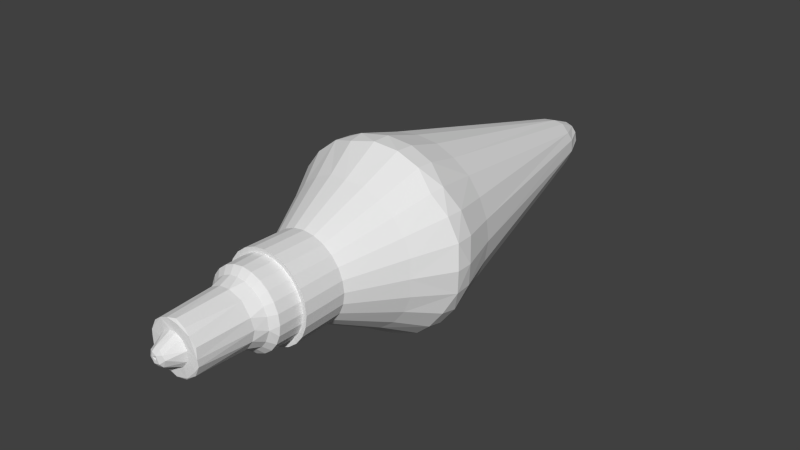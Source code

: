 # Source: DirectionalLight.blend  (saved by Blender 2.77.0; exported with 4.5.12 LTS)
import bpy
from mathutils import Matrix  # noqa: F401  (used for matrix-valued properties, if any)

bpy.ops.wm.read_factory_settings(use_empty=True)
scene = bpy.context.scene
scene.name = 'Scene'

# ---- collections
col_collection_1 = bpy.data.collections.new('Collection 1'); scene.collection.children.link(col_collection_1)

# ---- materials (node trees are filled in below, after node groups)
mat_directionallight = bpy.data.materials.new('DirectionalLight')
mat_directionallight.alpha_threshold = 0.0
mat_directionallight.use_transparent_shadow = False
mat_directionallight.roughness = 0.5

# ---- material node trees

# ---- world
world_world = bpy.data.worlds.new('World'); scene.world = world_world
world_world.color = (0.05088, 0.05088, 0.05088)
world_world.use_sun_shadow = False
world_world.sun_shadow_jitter_overblur = 0.0
world_world.cycles.sampling_method = 'NONE'
world_world.cycles.sample_map_resolution = 256

# ---- meshes
me_hexagonal_candle = bpy.data.meshes.new('Hexagonal_Candle')
me_hexagonal_candle.from_pydata([(-0.008236, -0.3964, 0.002022), (-0.01629, -0.394, -0.002143), (-0.02175, -0.3879, 0.00892), (-0.04191, -0.3478, 0.011), (-0.03462, -0.3473, 0.05953), (-0.06641, -0.3474, 0.01828), (-0.06999, -0.3455, -0.0003337), (-0.06983, -0.2025, 0.02917), (-0.07532, -0.1983, -0.0003224), (-0.0867, -0.1686, 0.01152), (-0.1005, -0.1529, 0.02684), (-0.104, -0.1528, -2.731e-08), (-0.105, -0.08701, -0.0001069), (-0.1019, -0.0869, 0.02676), (-0.1146, -0.0897, 0.03058), (-0.1185, -0.08973, -0.0005572), (-0.1122, 0.03058, 0.02966), (-0.116, 0.03053, -0.0004438), (-0.1853, 0.1738, 0.04968), (-0.1919, 0.1738, 5.101e-05), (-0.2346, 0.2527, 0.06286), (-0.2495, 0.2678, -0.001418), (-0.2444, 0.2981, 0.06548), (-0.2497, 0.311, 0.0001101), (-0.2154, 0.4277, -0.0001344), (-0.208, 0.4283, 0.05438), (-0.06444, 1.032, 0.02787), (-0.06801, 1.038, 0.004573), (-0.04292, 1.098, 0.006308), (-0.05643, -0.3443, 0.0433), (-0.07503, -0.1687, 0.0432), (-0.0901, -0.1529, 0.05193), (-0.09146, -0.0869, 0.05221), (-0.1026, -0.08976, 0.05912), (-0.1006, 0.03048, 0.05768), (-0.1662, 0.1738, 0.09599), (-0.2159, 0.2691, 0.1254), (-0.216, 0.3153, 0.1243), (-0.1873, 0.4259, 0.1068), (-0.03084, 1.105, 0.02364), (-0.01644, 1.115, 0.002689), (0.003654, -0.3964, 0.00827), (-0.02556, -0.3484, 0.03329), (-0.04573, -0.202, 0.06027), (-0.06074, -0.1691, 0.06131), (-0.07332, -0.1535, 0.07332), (-0.07412, -0.08703, 0.07412), (-0.08413, -0.08968, 0.08352), (-0.08206, 0.03013, 0.08197), (-0.1356, 0.1734, 0.1355), (-0.1758, 0.2669, 0.1768), (-0.177, 0.3109, 0.1761), (-0.1524, 0.4277, 0.1522), (-0.0453, 1.037, 0.05113), (-1.149e-05, -0.3941, -8.665e-05), (-0.005743, -0.3881, 0.02231), (-0.04273, -0.169, 0.07504), (-0.05179, -0.1529, 0.09018), (-0.05299, -0.08693, 0.09098), (-0.05962, -0.08977, 0.1024), (-0.05809, 0.03089, 0.1005), (-0.09597, 0.174, 0.1663), (-0.1262, 0.2738, 0.2171), (-0.1236, 0.322, 0.2144), (-0.1081, 0.4244, 0.1872), (-0.02695, 1.034, 0.06397), (-0.01752, 1.103, 0.03559), (-0.008737, -0.3948, 0.01284), (-0.006, -0.3486, 0.04133), (-0.01361, -0.3469, 0.06788), (-0.01908, -0.2016, 0.07264), (-0.02185, -0.169, 0.08355), (-0.02673, -0.153, 0.1004), (-0.02727, -0.08701, 0.1014), (-0.03081, -0.0897, 0.1145), (-0.03002, 0.03018, 0.1121), (-0.04963, 0.1737, 0.1853), (-0.06338, 0.2579, 0.237), (-0.06579, 0.2976, 0.2432), (-0.0567, 0.4169, 0.2115), (0.008886, -0.3421, 0.07117), (0.01002, -0.2018, 0.07504), (0.0004065, -0.1689, 0.08641), (-1.711e-08, -0.1528, 0.104), (-9.894e-05, -0.08688, 0.1054), (0.0003193, -0.08973, 0.1185), (7.46e-05, 0.03089, 0.116), (-2.034e-08, 0.1669, 0.1881), (-3.171e-08, 0.2676, 0.2496), (-6.349e-08, 0.3163, 0.249), (-8.784e-09, 0.4244, 0.2161), (0.008755, 1.029, 0.07038), (0.004459, 1.1, 0.042), (0.008492, -0.3889, 0.02051), (0.01125, -0.3477, 0.04173), (0.01871, -0.3479, 0.06447), (0.02264, -0.169, 0.08334), (0.02698, -0.1532, 0.1003), (0.02755, -0.08704, 0.1012), (0.03098, -0.08973, 0.1144), (0.02973, 0.03052, 0.1121), (0.04971, 0.1738, 0.1853), (0.065, 0.2726, 0.2425), (0.06411, 0.3243, 0.2386), (0.05694, 0.4283, 0.2074), (-0.003163, 1.113, 0.0222), (0.03555, -0.3443, 0.06091), (0.04589, -0.2009, 0.06024), (0.04298, -0.1692, 0.07468), (0.05201, -0.1532, 0.08986), (0.05291, -0.08701, 0.09058), (0.05965, -0.08968, 0.1025), (0.05774, 0.03052, 0.1006), (0.09599, 0.1738, 0.1661), (0.1249, 0.2738, 0.2179), (0.1238, 0.322, 0.2142), (0.1088, 0.4259, 0.1861), (0.0295, 1.04, 0.06076), (0.02156, 1.105, 0.03247), (0.01676, -0.3913, 0.0115), (0.02713, -0.3475, 0.03374), (0.05052, -0.3465, 0.04773), (0.06074, -0.1691, 0.0613), (0.07359, -0.1533, 0.07319), (0.07461, -0.08704, 0.07371), (0.08383, -0.08976, 0.08367), (0.08176, 0.03048, 0.08228), (0.1357, 0.1737, 0.1356), (0.1736, 0.2579, 0.1734), (0.1782, 0.2966, 0.1781), (0.1524, 0.4278, 0.1522), (0.05575, 1.029, 0.04388), (-6.08e-05, -0.394, 3.501e-05), (0.04183, -0.3478, 0.01114), (0.06909, -0.347, 0.0008922), (0.06578, -0.3443, 0.02699), (0.06983, -0.2025, 0.02917), (0.07503, -0.1687, 0.0432), (0.08992, -0.1533, 0.05172), (0.09073, -0.08709, 0.05238), (0.1024, -0.08977, 0.05962), (0.1003, 0.03053, 0.05839), (0.1662, 0.1737, 0.0959), (0.2153, 0.2679, 0.126), (0.216, 0.3153, 0.1243), (0.1873, 0.4259, 0.1068), (0.03656, 1.101, 0.01874), (0.08355, -0.169, 0.02185), (0.1004, -0.153, 0.02673), (0.1014, -0.08701, 0.02727), (0.1145, -0.0897, 0.03081), (0.1121, 0.03018, 0.03003), (0.1853, 0.1737, 0.04965), (0.2425, 0.2732, 0.06585), (0.2384, 0.3251, 0.06386), (0.208, 0.4283, 0.05438), (0.06451, 1.038, 0.02202), (0.02104, 1.112, 0.01426), (0.001595, -0.3957, -0.004384), (0.02277, -0.3885, 0.0004013), (0.05928, -0.3479, -0.03156), (0.07532, -0.1983, -0.0003224), (0.08672, -0.1686, -0.0115), (0.1039, -0.153, -0.0002712), (0.1049, -0.08701, -0.0005312), (0.1186, -0.08968, -0.0004334), (0.116, 0.03089, -7.462e-05), (0.1881, 0.1669, 1.946e-08), (0.2493, 0.2669, -0.0007296), (0.2497, 0.311, 0.0001101), (0.2154, 0.4277, -0.0001342), (0.06918, 1.033, -0.008986), (0.04147, 1.1, -0.005099), (0.01852, 1.115, -0.001124), (0.03879, -0.3484, -0.01599), (0.06809, -0.3442, -0.0185), (0.07017, -0.2018, -0.02839), (0.1004, -0.1531, -0.02698), (0.1018, -0.0869, -0.02696), (0.1143, -0.08973, -0.03121), (0.1121, 0.03052, -0.02973), (0.1853, 0.1738, -0.04972), (0.2428, 0.2738, -0.06428), (0.239, 0.322, -0.06418), (0.208, 0.4259, -0.05689), (0.01419, -0.3878, -0.01886), (0.07504, -0.1689, -0.04286), (0.0901, -0.153, -0.0517), (0.09103, -0.08704, -0.05207), (0.1024, -0.08973, -0.05974), (0.1006, 0.03052, -0.05774), (0.1662, 0.1739, -0.096), (0.213, 0.2579, -0.1218), (0.2179, 0.2976, -0.1265), (0.1862, 0.427, -0.1085), (0.05542, 1.033, -0.04236), (0.03475, 1.098, -0.02562), (0.02148, 1.11, -0.02153), (0.02553, -0.3485, -0.03327), (0.05533, -0.3438, -0.0449), (0.05285, -0.2016, -0.05336), (0.06129, -0.1687, -0.06115), (0.0737, -0.1529, -0.07337), (0.07416, -0.08693, -0.07473), (0.08373, -0.0898, -0.08373), (0.08201, 0.03009, -0.08201), (0.1356, 0.1736, -0.1356), (0.1742, 0.2579, -0.1728), (0.1773, 0.2966, -0.179), (0.1522, 0.4277, -0.1524), (0.01096, -0.3954, -0.009824), (0.03247, -0.3477, -0.05883), (0.02703, -0.3444, -0.06574), (0.02922, -0.2009, -0.06986), (0.04318, -0.1692, -0.07456), (0.0523, -0.1532, -0.0897), (0.05291, -0.08701, -0.09058), (0.05965, -0.08968, -0.1025), (0.05809, 0.03089, -0.1005), (0.09598, 0.1739, -0.1663), (0.1256, 0.2726, -0.2174), (0.1232, 0.3231, -0.2144), (0.1064, 0.4274, -0.1871), (0.0268, 1.033, -0.06441), (0.01735, 1.098, -0.03981), (0.00562, -0.3477, -0.04246), (0.02273, -0.1691, -0.08325), (0.02714, -0.1533, -0.1002), (0.02755, -0.08704, -0.1012), (0.03058, -0.0897, -0.1146), (0.0304, 0.03058, -0.112), (0.04961, 0.1738, -0.1854), (0.06403, 0.2586, -0.2372), (0.06454, 0.2975, -0.2434), (0.05561, 0.4277, -0.2081), (0.007325, 1.113, -0.02465), (-0.003935, -0.3957, -0.0125), (-0.002562, -0.3878, -0.02272), (-2.796e-05, -0.2019, -0.07502), (0.0004065, -0.1689, -0.08641), (-9.514e-09, -0.1528, -0.104), (-0.0001069, -0.08701, -0.105), (-0.0005572, -0.08973, -0.1185), (0.0003048, 0.03052, -0.116), (-5.054e-05, 0.1738, -0.1919), (2.222e-05, 0.2726, -0.2511), (0.0001395, 0.322, -0.2474), (-0.001135, 0.4259, -0.2156), (-0.004328, 1.037, -0.06835), (-0.009898, 1.1, -0.0414), (6.592e-05, -0.394, 1.766e-05), (-0.02123, -0.3485, -0.03675), (-0.001261, -0.3473, -0.06883), (-0.02699, -0.3443, -0.06578), (-0.02884, -0.2018, -0.07), (-0.02185, -0.169, -0.08355), (-0.02698, -0.1532, -0.1003), (-0.02776, -0.08704, -0.1011), (-0.03121, -0.08973, -0.1143), (-0.03008, 0.03013, -0.112), (-0.04962, 0.1737, -0.1853), (-0.0625, 0.2579, -0.2373), (-0.0651, 0.2966, -0.2434), (-0.05624, 0.4295, -0.2073), (-0.02749, 1.032, -0.06476), (-0.01167, 1.111, -0.02591), (-0.0428, -0.1691, -0.07494), (-0.05204, -0.1531, -0.08999), (-0.05229, -0.08693, -0.09138), (-0.05962, -0.08977, -0.1024), (-0.05809, 0.03089, -0.1005), (-0.09596, 0.174, -0.1662), (-0.1218, 0.2579, -0.213), (-0.1259, 0.2966, -0.2183), (-0.1076, 0.4277, -0.1866), (-0.04787, -0.3471, -0.04977), (-0.05285, -0.2016, -0.05336), (-0.06129, -0.1687, -0.06115), (-0.07373, -0.1532, -0.0731), (-0.07445, -0.08704, -0.07386), (-0.08403, -0.08973, -0.08358), (-0.08206, 0.03013, -0.08197), (-0.1356, 0.1736, -0.1356), (-0.1758, 0.2669, -0.1768), (-0.1766, 0.311, -0.1765), (-0.1522, 0.4278, -0.1524), (-0.05168, 1.037, -0.04485), (-0.03836, 1.096, -0.02365), (-0.03031, 1.109, -0.01243), (-0.01821, -0.3884, -0.01447), (-0.03879, -0.3484, -0.01599), (-0.06099, -0.3443, -0.03541), (-0.07017, -0.2018, -0.02839), (-0.07505, -0.169, -0.04273), (-0.09014, -0.1532, -0.05153), (-0.09111, -0.08701, -0.05199), (-0.1029, -0.08968, -0.0589), (-0.1007, 0.03053, -0.05762), (-0.1661, 0.1738, -0.09596), (-0.213, 0.259, -0.1224), (-0.2179, 0.2976, -0.1265), (-0.1862, 0.427, -0.1084), (-0.06587, 1.029, -0.02634), (-0.06627, -0.3471, -0.01954), (-0.08355, -0.169, -0.02185), (-0.1005, -0.1529, -0.02684), (-0.1018, -0.08693, -0.02686), (-0.1144, -0.0898, -0.03065), (-0.1121, 0.03084, -0.03003), (-0.1854, 0.1739, -0.04969), (-0.2421, 0.2718, -0.06569), (-0.2391, 0.3217, -0.06407), (-0.208, 0.4259, -0.0569)], [], [(12, 13, 14, 15), (7, 9, 8), (10, 11, 9), (10, 12, 11), (10, 13, 12), (15, 14, 16, 17), (16, 18, 19, 17), (18, 20, 21, 19), (24, 25, 26, 27), (20, 22, 21), (22, 25, 24), (30, 31, 10, 9), (28, 39, 288), (7, 30, 9), (10, 31, 32, 13), (13, 32, 33, 14), (33, 34, 16, 14), (34, 35, 18, 16), (18, 35, 36, 20), (37, 38, 25, 22), (36, 22, 20), (27, 26, 39, 28), (43, 44, 30, 7), (250, 41, 0), (2, 42, 3), (29, 43, 7), (44, 45, 31, 30), (32, 46, 47, 33), (33, 47, 48, 34), (48, 49, 35, 34), (49, 50, 36, 35), (50, 51, 37, 36), (38, 52, 53, 26), (51, 52, 37), (44, 56, 57, 45), (55, 2, 67), (56, 44, 43), (58, 59, 47, 46), (57, 58, 46), (47, 59, 60, 48), (48, 60, 61, 49), (49, 61, 62, 50), (52, 64, 65, 53), (62, 51, 50), (62, 63, 51), (66, 105, 40, 39), (53, 66, 39), (69, 70, 43, 4), (68, 42, 55), (70, 71, 56, 43), (56, 71, 72, 57), (58, 73, 74, 59), (72, 73, 57), (59, 74, 75, 60), (75, 76, 61, 60), (76, 77, 62, 61), (80, 81, 70, 69), (78, 79, 63), (79, 65, 64), (41, 67, 0), (94, 4, 68), (81, 82, 71, 70), (71, 82, 83, 72), (73, 84, 85, 74), (83, 73, 72), (83, 84, 73), (85, 86, 75, 74), (75, 86, 87, 76), (87, 88, 77, 76), (91, 92, 66, 65), (88, 78, 77), (88, 89, 78), (89, 79, 78), (90, 91, 79), (91, 65, 79), (55, 93, 94, 68), (105, 173, 40), (96, 97, 83, 82), (95, 69, 94), (95, 80, 69), (96, 82, 81), (84, 98, 99, 85), (98, 84, 83), (99, 100, 86, 85), (100, 101, 87, 86), (87, 101, 102, 88), (89, 103, 104, 90), (102, 89, 88), (102, 103, 89), (106, 107, 81, 80), (118, 105, 92), (107, 108, 96, 81), (108, 109, 97, 96), (109, 110, 98, 97), (98, 110, 111, 99), (111, 112, 100, 99), (112, 113, 101, 100), (101, 113, 114, 102), (102, 114, 115, 103), (115, 116, 104, 103), (116, 117, 91, 104), (119, 120, 94, 93), (118, 92, 117), (157, 105, 118), (122, 123, 109, 108), (107, 122, 108), (123, 124, 110, 109), (124, 125, 111, 110), (125, 126, 112, 111), (126, 127, 113, 112), (127, 128, 114, 113), (130, 131, 117, 116), (135, 136, 107, 121), (133, 120, 119), (120, 134, 95), (107, 136, 137, 122), (122, 137, 138, 123), (138, 139, 124, 123), (139, 140, 125, 124), (125, 140, 141, 126), (141, 142, 127, 126), (142, 143, 128, 127), (156, 146, 118, 131), (143, 129, 128), (143, 144, 129), (144, 130, 129), (137, 147, 148, 138), (147, 137, 136), (138, 148, 149, 139), (139, 149, 150, 140), (140, 150, 151, 141), (151, 152, 142, 141), (152, 153, 143, 142), (144, 154, 155, 145), (153, 154, 144), (155, 156, 131, 145), (134, 161, 136, 135), (132, 158, 41), (133, 160, 134), (147, 162, 163, 148), (161, 147, 136), (161, 162, 147), (163, 164, 149, 148), (149, 164, 165, 150), (165, 166, 151, 150), (151, 166, 167, 152), (167, 168, 153, 152), (170, 171, 156, 155), (169, 154, 153), (170, 155, 154), (171, 172, 146, 156), (172, 173, 157, 146), (175, 176, 161, 134), (158, 210, 41), (159, 174, 133), (160, 175, 134), (178, 179, 165, 164), (176, 162, 161), (177, 163, 162), (177, 164, 163), (177, 178, 164), (179, 180, 166, 165), (180, 181, 167, 166), (167, 181, 182, 168), (162, 186, 187, 177), (182, 169, 168), (182, 183, 169), (183, 170, 169), (210, 185, 159), (160, 199, 175), (176, 186, 162), (188, 189, 179, 178), (187, 188, 177), (189, 190, 180, 179), (190, 191, 181, 180), (191, 192, 182, 181), (194, 195, 171, 184), (192, 193, 182), (193, 194, 183), (195, 196, 172, 171), (176, 200, 201, 186), (196, 197, 172), (185, 198, 174), (200, 176, 199), (201, 202, 187, 186), (203, 204, 189, 188), (204, 205, 190, 189), (205, 206, 191, 190), (206, 207, 192, 191), (192, 207, 208, 193), (208, 209, 194, 193), (212, 213, 200, 199), (235, 173, 197), (158, 236, 210), (212, 199, 211), (213, 214, 201, 200), (214, 215, 202, 201), (203, 216, 217, 204), (215, 216, 202), (216, 203, 202), (204, 217, 218, 205), (205, 218, 219, 206), (219, 220, 207, 206), (222, 223, 195, 209), (221, 209, 208), (223, 224, 196, 195), (226, 227, 215, 214), (224, 197, 196), (225, 198, 185), (225, 252, 211), (213, 226, 214), (215, 227, 228, 216), (228, 229, 217, 216), (217, 229, 230, 218), (230, 231, 219, 218), (231, 232, 220, 219), (252, 238, 213, 212), (232, 233, 220), (233, 221, 220), (234, 222, 221), (235, 197, 224), (252, 212, 211), (213, 238, 239, 226), (226, 239, 240, 227), (227, 240, 241, 228), (241, 242, 229, 228), (242, 243, 230, 229), (243, 244, 231, 230), (244, 245, 232, 231), (247, 248, 223, 234), (245, 233, 232), (246, 234, 233), (248, 249, 224, 223), (252, 253, 254, 238), (237, 251, 225), (251, 252, 225), (238, 254, 255, 239), (255, 256, 240, 239), (256, 257, 241, 240), (257, 258, 242, 241), (258, 259, 243, 242), (259, 260, 244, 243), (260, 261, 245, 244), (263, 264, 248, 247), (261, 262, 245), (262, 246, 245), (262, 263, 246), (266, 267, 256, 255), (40, 173, 235), (254, 266, 255), (268, 269, 258, 257), (267, 257, 256), (267, 268, 257), (269, 270, 259, 258), (259, 270, 271, 260), (271, 272, 261, 260), (261, 272, 273, 262), (262, 273, 274, 263), (253, 275, 276, 254), (265, 40, 235), (254, 276, 277, 266), (266, 277, 278, 267), (268, 279, 280, 269), (280, 281, 270, 269), (281, 282, 271, 270), (282, 283, 272, 271), (273, 284, 285, 274), (283, 284, 273), (274, 285, 286, 264), (286, 287, 249, 264), (249, 287, 288, 265), (275, 291, 292, 276), (0, 158, 250), (1, 289, 236), (290, 251, 289), (252, 303, 275), (303, 291, 275), (292, 293, 277, 276), (277, 293, 294, 278), (294, 295, 279, 278), (279, 295, 296, 280), (296, 297, 281, 280), (281, 297, 298, 282), (282, 298, 299, 283), (284, 300, 301, 285), (285, 301, 302, 286), (293, 304, 305, 294), (288, 40, 265), (290, 3, 252), (304, 293, 292), (306, 307, 296, 295), (305, 295, 294), (307, 308, 297, 296), (297, 308, 309, 298), (309, 310, 299, 298), (2, 3, 290, 289), (310, 300, 299), (311, 301, 300), (2, 289, 1), (303, 6, 8, 292), (3, 5, 303), (304, 9, 11, 305), (8, 304, 292), (8, 9, 304), (306, 12, 15, 307), (11, 12, 305), (12, 306, 305), (307, 15, 17, 308), (17, 19, 309, 308), (19, 21, 310, 309), (312, 24, 27, 302), (21, 23, 310), (23, 24, 311), (302, 27, 28, 287), (4, 5, 3), (21, 22, 23), (23, 22, 24), (39, 40, 288), (0, 67, 1), (1, 67, 2), (5, 29, 7), (36, 37, 22), (25, 38, 26), (42, 4, 3), (4, 29, 5), (45, 46, 31), (31, 46, 32), (37, 52, 38), (53, 39, 26), (250, 54, 41), (2, 55, 42), (4, 43, 29), (45, 57, 46), (51, 63, 52), (63, 64, 52), (68, 4, 42), (57, 73, 58), (77, 78, 62), (62, 78, 63), (63, 79, 64), (53, 65, 66), (94, 69, 4), (89, 90, 79), (92, 105, 66), (41, 93, 67), (67, 93, 55), (97, 98, 83), (104, 91, 90), (91, 117, 92), (120, 95, 94), (95, 106, 80), (6, 5, 7, 8), (157, 173, 105), (41, 119, 93), (95, 121, 106), (121, 107, 106), (128, 129, 114), (114, 129, 115), (129, 130, 115), (115, 130, 116), (131, 118, 117), (146, 157, 118), (54, 132, 41), (134, 121, 95), (144, 145, 130), (145, 131, 130), (119, 159, 133), (120, 133, 134), (121, 134, 135), (143, 153, 144), (41, 210, 119), (119, 210, 159), (168, 169, 153), (169, 170, 154), (174, 211, 133), (211, 160, 133), (183, 184, 170), (184, 171, 170), (185, 174, 159), (199, 176, 175), (177, 188, 178), (182, 193, 183), (183, 194, 184), (172, 197, 173), (198, 211, 174), (211, 199, 160), (187, 202, 188), (202, 203, 188), (209, 195, 194), (207, 220, 208), (220, 221, 208), (221, 222, 209), (198, 225, 211), (233, 234, 221), (234, 223, 222), (236, 237, 210), (210, 237, 185), (237, 225, 185), (245, 246, 233), (246, 247, 234), (224, 249, 235), (250, 158, 132), (246, 263, 247), (249, 265, 235), (158, 0, 236), (236, 289, 237), (237, 289, 251), (275, 253, 252), (263, 274, 264), (248, 264, 249), (278, 279, 267), (267, 279, 268), (272, 283, 273), (0, 1, 236), (251, 290, 252), (299, 300, 283), (283, 300, 284), (252, 3, 303), (291, 303, 292), (305, 306, 295), (310, 311, 300), (311, 312, 301), (301, 312, 302), (286, 302, 287), (5, 6, 303), (310, 23, 311), (311, 24, 312), (287, 28, 288)])
_uv = me_hexagonal_candle.uv_layers.new(name='UVMap')
_uv.uv.foreach_set('vector', [0.2191, 1.0, 0.2192, 0.9583, 0.2271, 0.9583, 0.2271, 1.0, 0.1449, 0.9362, 0.166, 0.9784, 0.1468, 1.0, 0.1797, 0.9583, 0.1797, 1.0, 0.166, 0.9784, 0.1797, 0.9583, 0.2191, 1.0, 0.1797, 1.0, 0.1797, 0.9583, 0.2192, 0.9583, 0.2191, 1.0, 0.2271, 1.0, 0.2271, 0.9583, 0.299, 0.9583, 0.2989, 1.0, 0.299, 0.9583, 0.3958, 0.9583, 0.3958, 1.0, 0.2989, 1.0, 0.3958, 0.9583, 0.452, 0.9583, 0.4618, 1.0, 0.3958, 1.0, 0.5603, 1.0, 0.5607, 0.9583, 0.9294, 0.9231, 0.9342, 0.9864, 0.452, 0.9583, 0.4797, 0.9583, 0.4618, 1.0, 0.4797, 0.9583, 0.5607, 0.9583, 0.5603, 1.0, 0.1657, 0.9167, 0.1797, 0.9167, 0.1797, 0.9583, 0.166, 0.9784, 0.9739, 0.9772, 0.9783, 0.9066, 0.9835, 1.0, 0.1449, 0.9362, 0.1657, 0.9167, 0.166, 0.9784, 0.1797, 0.9583, 0.1797, 0.9167, 0.2192, 0.9167, 0.2192, 0.9583, 0.2192, 0.9583, 0.2192, 0.9167, 0.2271, 0.9167, 0.2271, 0.9583, 0.2271, 0.9167, 0.2989, 0.9167, 0.299, 0.9583, 0.2271, 0.9583, 0.2989, 0.9167, 0.3958, 0.9167, 0.3958, 0.9583, 0.299, 0.9583, 0.3958, 0.9583, 0.3958, 0.9167, 0.4625, 0.9167, 0.452, 0.9583, 0.4901, 0.9167, 0.5592, 0.9167, 0.5607, 0.9583, 0.4797, 0.9583, 0.4625, 0.9167, 0.4797, 0.9583, 0.452, 0.9583, 0.9342, 0.9864, 0.9294, 0.9231, 0.9783, 0.9066, 0.9739, 0.9772, 0.1449, 0.8537, 0.1654, 0.875, 0.1657, 0.9167, 0.1449, 0.9362, 0.0, 0.9483, 0.005935, 0.6616, 0.005182, 0.9414, 0.01619, 0.9384, 0.04169, 0.8543, 0.04145, 0.958, 0.05955, 0.8955, 0.1449, 0.8537, 0.1449, 0.9362, 0.1654, 0.875, 0.1793, 0.875, 0.1797, 0.9167, 0.1657, 0.9167, 0.2192, 0.9167, 0.219, 0.875, 0.2271, 0.875, 0.2271, 0.9167, 0.2271, 0.9167, 0.2271, 0.875, 0.2987, 0.875, 0.2989, 0.9167, 0.2987, 0.875, 0.3956, 0.875, 0.3958, 0.9167, 0.2989, 0.9167, 0.3956, 0.875, 0.4612, 0.875, 0.4625, 0.9167, 0.3958, 0.9167, 0.4612, 0.875, 0.4875, 0.875, 0.4901, 0.9167, 0.4625, 0.9167, 0.5592, 0.9167, 0.5603, 0.875, 0.9338, 0.862, 0.9294, 0.9231, 0.4875, 0.875, 0.5603, 0.875, 0.4901, 0.9167, 0.1654, 0.875, 0.1655, 0.8333, 0.1797, 0.8333, 0.1793, 0.875, 0.01584, 0.7889, 0.01619, 0.9384, 0.01013, 0.8386, 0.1655, 0.8333, 0.1654, 0.875, 0.1449, 0.8537, 0.2191, 0.8333, 0.2271, 0.8333, 0.2271, 0.875, 0.219, 0.875, 0.1797, 0.8333, 0.2191, 0.8333, 0.219, 0.875, 0.2271, 0.875, 0.2271, 0.8333, 0.2991, 0.8333, 0.2987, 0.875, 0.2987, 0.875, 0.2991, 0.8333, 0.396, 0.8333, 0.3956, 0.875, 0.3956, 0.875, 0.396, 0.8333, 0.4654, 0.8333, 0.4612, 0.875, 0.5603, 0.875, 0.5582, 0.8333, 0.9308, 0.7994, 0.9338, 0.862, 0.4654, 0.8333, 0.4875, 0.875, 0.4612, 0.875, 0.4654, 0.8333, 0.4942, 0.8333, 0.4875, 0.875, 0.9773, 0.8244, 0.9897, 0.7723, 0.9937, 0.9511, 0.9783, 0.9066, 0.9338, 0.862, 0.9773, 0.8244, 0.9783, 0.9066, 0.05872, 0.7807, 0.1449, 0.7917, 0.1449, 0.8537, 0.05889, 0.8374, 0.04092, 0.7749, 0.04169, 0.8543, 0.01584, 0.7889, 0.1449, 0.7917, 0.1655, 0.7917, 0.1655, 0.8333, 0.1449, 0.8537, 0.1655, 0.8333, 0.1655, 0.7917, 0.1796, 0.7917, 0.1797, 0.8333, 0.2191, 0.8333, 0.2191, 0.7917, 0.2271, 0.7917, 0.2271, 0.8333, 0.1796, 0.7917, 0.2191, 0.7917, 0.1797, 0.8333, 0.2271, 0.8333, 0.2271, 0.7917, 0.2987, 0.7917, 0.2991, 0.8333, 0.2987, 0.7917, 0.3958, 0.7917, 0.396, 0.8333, 0.2991, 0.8333, 0.3958, 0.7917, 0.4554, 0.7917, 0.4654, 0.8333, 0.396, 0.8333, 0.06123, 0.731, 0.1449, 0.7297, 0.1449, 0.7917, 0.05872, 0.7807, 0.4795, 0.7917, 0.5535, 0.7917, 0.4942, 0.8333, 0.5535, 0.7917, 0.9308, 0.7994, 0.5582, 0.8333, 0.005935, 0.6616, 0.01013, 0.8386, 0.005182, 0.9414, 0.042, 0.7093, 0.05889, 0.8374, 0.04092, 0.7749, 0.1449, 0.7297, 0.1656, 0.75, 0.1655, 0.7917, 0.1449, 0.7917, 0.1655, 0.7917, 0.1656, 0.75, 0.1798, 0.75, 0.1796, 0.7917, 0.2191, 0.7917, 0.2193, 0.75, 0.2271, 0.75, 0.2271, 0.7917, 0.1798, 0.75, 0.2191, 0.7917, 0.1796, 0.7917, 0.1798, 0.75, 0.2193, 0.75, 0.2191, 0.7917, 0.2271, 0.75, 0.2991, 0.75, 0.2987, 0.7917, 0.2271, 0.7917, 0.2987, 0.7917, 0.2991, 0.75, 0.3911, 0.75, 0.3958, 0.7917, 0.3911, 0.75, 0.4617, 0.75, 0.4554, 0.7917, 0.3958, 0.7917, 0.9274, 0.7423, 0.9746, 0.7356, 0.9773, 0.8244, 0.9308, 0.7994, 0.4617, 0.75, 0.4795, 0.7917, 0.4554, 0.7917, 0.4617, 0.75, 0.4907, 0.75, 0.4795, 0.7917, 0.4907, 0.75, 0.5535, 0.7917, 0.4795, 0.7917, 0.5582, 0.75, 0.9274, 0.7423, 0.5535, 0.7917, 0.9274, 0.7423, 0.9308, 0.7994, 0.5535, 0.7917, 0.01584, 0.7889, 0.01482, 0.6873, 0.042, 0.7093, 0.04092, 0.7749, 0.9897, 0.7723, 0.9916, 0.513, 0.9937, 0.9511, 0.1655, 0.7083, 0.1795, 0.7083, 0.1798, 0.75, 0.1656, 0.75, 0.05712, 0.704, 0.05872, 0.7807, 0.042, 0.7093, 0.05712, 0.704, 0.06123, 0.731, 0.05872, 0.7807, 0.1655, 0.7083, 0.1656, 0.75, 0.1449, 0.7297, 0.2193, 0.75, 0.219, 0.7083, 0.2271, 0.7083, 0.2271, 0.75, 0.219, 0.7083, 0.2193, 0.75, 0.1798, 0.75, 0.2271, 0.7083, 0.2989, 0.7083, 0.2991, 0.75, 0.2271, 0.75, 0.2989, 0.7083, 0.3958, 0.7083, 0.3911, 0.75, 0.2991, 0.75, 0.3911, 0.75, 0.3958, 0.7083, 0.4647, 0.7083, 0.4617, 0.75, 0.4907, 0.75, 0.4956, 0.7083, 0.5607, 0.7083, 0.5582, 0.75, 0.4647, 0.7083, 0.4907, 0.75, 0.4617, 0.75, 0.4647, 0.7083, 0.4956, 0.7083, 0.4907, 0.75, 0.05954, 0.6667, 0.1448, 0.6473, 0.1449, 0.7297, 0.06123, 0.731, 0.9777, 0.6693, 0.9897, 0.7723, 0.9746, 0.7356, 0.1448, 0.6473, 0.1653, 0.6667, 0.1655, 0.7083, 0.1449, 0.7297, 0.1653, 0.6667, 0.1795, 0.6667, 0.1795, 0.7083, 0.1655, 0.7083, 0.1795, 0.6667, 0.219, 0.6667, 0.219, 0.7083, 0.1795, 0.7083, 0.219, 0.7083, 0.219, 0.6667, 0.2271, 0.6667, 0.2271, 0.7083, 0.2271, 0.6667, 0.2989, 0.6667, 0.2989, 0.7083, 0.2271, 0.7083, 0.2989, 0.6667, 0.3958, 0.6667, 0.3958, 0.7083, 0.2989, 0.7083, 0.3958, 0.7083, 0.3958, 0.6667, 0.4654, 0.6667, 0.4647, 0.7083, 0.4647, 0.7083, 0.4654, 0.6667, 0.4942, 0.6667, 0.4956, 0.7083, 0.4942, 0.6667, 0.5592, 0.6667, 0.5607, 0.7083, 0.4956, 0.7083, 0.5592, 0.6667, 0.9343, 0.68, 0.9274, 0.7423, 0.5607, 0.7083, 0.01301, 0.5988, 0.04258, 0.6372, 0.042, 0.7093, 0.01482, 0.6873, 0.9777, 0.6693, 0.9746, 0.7356, 0.9343, 0.68, 0.9868, 0.6013, 0.9897, 0.7723, 0.9777, 0.6693, 0.1654, 0.625, 0.1794, 0.625, 0.1795, 0.6667, 0.1653, 0.6667, 0.1448, 0.6473, 0.1654, 0.625, 0.1653, 0.6667, 0.1794, 0.625, 0.219, 0.625, 0.219, 0.6667, 0.1795, 0.6667, 0.219, 0.625, 0.2271, 0.625, 0.2271, 0.6667, 0.219, 0.6667, 0.2271, 0.625, 0.2989, 0.625, 0.2989, 0.6667, 0.2271, 0.6667, 0.2989, 0.625, 0.3958, 0.625, 0.3958, 0.6667, 0.2989, 0.6667, 0.3958, 0.625, 0.4554, 0.625, 0.4654, 0.6667, 0.3958, 0.6667, 0.5603, 0.625, 0.9279, 0.6167, 0.9343, 0.68, 0.5592, 0.6667, 0.05957, 0.5626, 0.1449, 0.5638, 0.1448, 0.6473, 0.05859, 0.6197, 0.04183, 0.5449, 0.04258, 0.6372, 0.01301, 0.5988, 0.04258, 0.6372, 0.05828, 0.505, 0.05712, 0.704, 0.1448, 0.6473, 0.1449, 0.5638, 0.1657, 0.5833, 0.1654, 0.625, 0.1654, 0.625, 0.1657, 0.5833, 0.1794, 0.5833, 0.1794, 0.625, 0.1794, 0.5833, 0.219, 0.5833, 0.219, 0.625, 0.1794, 0.625, 0.219, 0.5833, 0.2271, 0.5833, 0.2271, 0.625, 0.219, 0.625, 0.2271, 0.625, 0.2271, 0.5833, 0.2989, 0.5833, 0.2989, 0.625, 0.2989, 0.5833, 0.3958, 0.5833, 0.3958, 0.625, 0.2989, 0.625, 0.3958, 0.5833, 0.4618, 0.5833, 0.4554, 0.625, 0.3958, 0.625, 0.9342, 0.5553, 0.9762, 0.5753, 0.9777, 0.6693, 0.9279, 0.6167, 0.4618, 0.5833, 0.4788, 0.625, 0.4554, 0.625, 0.4618, 0.5833, 0.4901, 0.5833, 0.4788, 0.625, 0.4901, 0.5833, 0.5603, 0.625, 0.4788, 0.625, 0.1657, 0.5833, 0.1655, 0.5417, 0.1796, 0.5417, 0.1794, 0.5833, 0.1655, 0.5417, 0.1657, 0.5833, 0.1449, 0.5638, 0.1794, 0.5833, 0.1796, 0.5417, 0.219, 0.5417, 0.219, 0.5833, 0.219, 0.5833, 0.219, 0.5417, 0.2271, 0.5417, 0.2271, 0.5833, 0.2271, 0.5833, 0.2271, 0.5417, 0.2987, 0.5417, 0.2989, 0.5833, 0.2987, 0.5417, 0.3957, 0.5417, 0.3958, 0.5833, 0.2989, 0.5833, 0.3957, 0.5417, 0.4652, 0.5417, 0.4618, 0.5833, 0.3958, 0.5833, 0.4901, 0.5833, 0.4961, 0.5417, 0.5607, 0.5417, 0.5592, 0.5833, 0.4652, 0.5417, 0.4961, 0.5417, 0.4901, 0.5833, 0.5607, 0.5417, 0.9342, 0.5553, 0.9279, 0.6167, 0.5592, 0.5833, 0.05828, 0.505, 0.1468, 0.5, 0.1449, 0.5638, 0.05957, 0.5626, 0.0, 0.413, 0.003001, 0.3091, 0.005935, 0.6616, 0.04183, 0.5449, 0.05714, 0.4223, 0.05828, 0.505, 0.1655, 0.5417, 0.166, 0.4786, 0.1796, 0.5, 0.1796, 0.5417, 0.1468, 0.5, 0.1655, 0.5417, 0.1449, 0.5638, 0.1468, 0.5, 0.166, 0.4786, 0.1655, 0.5417, 0.1796, 0.5, 0.2191, 0.5, 0.219, 0.5417, 0.1796, 0.5417, 0.219, 0.5417, 0.2191, 0.5, 0.2271, 0.5, 0.2271, 0.5417, 0.2271, 0.5, 0.2991, 0.5, 0.2987, 0.5417, 0.2271, 0.5417, 0.2987, 0.5417, 0.2991, 0.5, 0.3911, 0.5, 0.3957, 0.5417, 0.3911, 0.5, 0.4612, 0.5, 0.4652, 0.5417, 0.3957, 0.5417, 0.5603, 0.5, 0.931, 0.4766, 0.9342, 0.5553, 0.5607, 0.5417, 0.4875, 0.5, 0.4961, 0.5417, 0.4652, 0.5417, 0.5603, 0.5, 0.5607, 0.5417, 0.4961, 0.5417, 0.931, 0.4766, 0.9758, 0.4794, 0.9762, 0.5753, 0.9342, 0.5553, 0.9758, 0.4794, 0.9916, 0.513, 0.9868, 0.6013, 0.9762, 0.5753, 0.0596, 0.4583, 0.1448, 0.4397, 0.1468, 0.5, 0.05828, 0.505, 0.003001, 0.3091, 0.009261, 0.3866, 0.005935, 0.6616, 0.01526, 0.5067, 0.04158, 0.4379, 0.04183, 0.5449, 0.05714, 0.4223, 0.0596, 0.4583, 0.05828, 0.505, 0.2192, 0.4583, 0.2271, 0.4583, 0.2271, 0.5, 0.2191, 0.5, 0.1448, 0.4397, 0.166, 0.4786, 0.1468, 0.5, 0.1796, 0.4583, 0.1796, 0.5, 0.166, 0.4786, 0.1796, 0.4583, 0.2191, 0.5, 0.1796, 0.5, 0.1796, 0.4583, 0.2192, 0.4583, 0.2191, 0.5, 0.2271, 0.4583, 0.2989, 0.4583, 0.2991, 0.5, 0.2271, 0.5, 0.2989, 0.4583, 0.3958, 0.4583, 0.3911, 0.5, 0.2991, 0.5, 0.3911, 0.5, 0.3958, 0.4583, 0.4654, 0.4583, 0.4612, 0.5, 0.166, 0.4786, 0.1656, 0.4167, 0.1796, 0.4167, 0.1796, 0.4583, 0.4654, 0.4583, 0.4875, 0.5, 0.4612, 0.5, 0.4654, 0.4583, 0.4942, 0.4583, 0.4875, 0.5, 0.4942, 0.4583, 0.5603, 0.5, 0.4875, 0.5, 0.009261, 0.3866, 0.0162, 0.3528, 0.01526, 0.5067, 0.05714, 0.4223, 0.06044, 0.3915, 0.0596, 0.4583, 0.1448, 0.4397, 0.1656, 0.4167, 0.166, 0.4786, 0.219, 0.4167, 0.2271, 0.4167, 0.2271, 0.4583, 0.2192, 0.4583, 0.1796, 0.4167, 0.219, 0.4167, 0.1796, 0.4583, 0.2271, 0.4167, 0.2989, 0.4167, 0.2989, 0.4583, 0.2271, 0.4583, 0.2989, 0.4167, 0.3959, 0.4167, 0.3958, 0.4583, 0.2989, 0.4583, 0.3959, 0.4167, 0.4554, 0.4167, 0.4654, 0.4583, 0.3958, 0.4583, 0.5598, 0.4167, 0.931, 0.3932, 0.931, 0.4766, 0.5592, 0.4583, 0.4554, 0.4167, 0.4794, 0.4167, 0.4654, 0.4583, 0.4794, 0.4167, 0.5598, 0.4167, 0.4942, 0.4583, 0.931, 0.3932, 0.974, 0.3981, 0.9758, 0.4794, 0.931, 0.4766, 0.1448, 0.4397, 0.1449, 0.375, 0.1657, 0.375, 0.1656, 0.4167, 0.974, 0.3981, 0.9839, 0.3747, 0.9758, 0.4794, 0.0162, 0.3528, 0.0416, 0.3549, 0.04158, 0.4379, 0.1449, 0.375, 0.1448, 0.4397, 0.06044, 0.3915, 0.1657, 0.375, 0.1797, 0.375, 0.1796, 0.4167, 0.1656, 0.4167, 0.2192, 0.375, 0.2271, 0.375, 0.2271, 0.4167, 0.219, 0.4167, 0.2271, 0.375, 0.2987, 0.375, 0.2989, 0.4167, 0.2271, 0.4167, 0.2987, 0.375, 0.3957, 0.375, 0.3959, 0.4167, 0.2989, 0.4167, 0.3957, 0.375, 0.4554, 0.375, 0.4554, 0.4167, 0.3959, 0.4167, 0.4554, 0.4167, 0.4554, 0.375, 0.4789, 0.375, 0.4794, 0.4167, 0.4789, 0.375, 0.5603, 0.375, 0.5598, 0.4167, 0.4794, 0.4167, 0.05954, 0.3125, 0.1448, 0.314, 0.1449, 0.375, 0.06044, 0.3915, 0.9873, 0.2953, 0.9916, 0.513, 0.9839, 0.3747, 0.003001, 0.3091, 0.008681, 0.1978, 0.009261, 0.3866, 0.05954, 0.3125, 0.06044, 0.3915, 0.05619, 0.3289, 0.1448, 0.314, 0.1653, 0.3333, 0.1657, 0.375, 0.1449, 0.375, 0.1653, 0.3333, 0.1795, 0.3333, 0.1797, 0.375, 0.1657, 0.375, 0.2192, 0.375, 0.219, 0.3333, 0.2271, 0.3333, 0.2271, 0.375, 0.1795, 0.3333, 0.219, 0.3333, 0.1797, 0.375, 0.219, 0.3333, 0.2192, 0.375, 0.1797, 0.375, 0.2271, 0.375, 0.2271, 0.3333, 0.2991, 0.3333, 0.2987, 0.375, 0.2987, 0.375, 0.2991, 0.3333, 0.3959, 0.3333, 0.3957, 0.375, 0.3959, 0.3333, 0.4647, 0.3333, 0.4554, 0.375, 0.3957, 0.375, 0.5601, 0.3333, 0.931, 0.3099, 0.931, 0.3932, 0.5603, 0.375, 0.4949, 0.3333, 0.5603, 0.375, 0.4789, 0.375, 0.931, 0.3099, 0.9738, 0.3153, 0.974, 0.3981, 0.931, 0.3932, 0.1654, 0.2917, 0.1794, 0.2917, 0.1795, 0.3333, 0.1653, 0.3333, 0.9738, 0.3153, 0.9839, 0.3747, 0.974, 0.3981, 0.04219, 0.2712, 0.0416, 0.3549, 0.0162, 0.3528, 0.04219, 0.2712, 0.05858, 0.2453, 0.05619, 0.3289, 0.1448, 0.314, 0.1654, 0.2917, 0.1653, 0.3333, 0.1795, 0.3333, 0.1794, 0.2917, 0.219, 0.2917, 0.219, 0.3333, 0.219, 0.2917, 0.2271, 0.2917, 0.2271, 0.3333, 0.219, 0.3333, 0.2271, 0.3333, 0.2271, 0.2917, 0.299, 0.2917, 0.2991, 0.3333, 0.299, 0.2917, 0.3958, 0.2917, 0.3959, 0.3333, 0.2991, 0.3333, 0.3958, 0.2917, 0.4558, 0.2917, 0.4647, 0.3333, 0.3959, 0.3333, 0.05858, 0.2453, 0.1447, 0.25, 0.1448, 0.314, 0.05954, 0.3125, 0.4558, 0.2917, 0.4794, 0.2917, 0.4647, 0.3333, 0.4794, 0.2917, 0.4949, 0.3333, 0.4647, 0.3333, 0.5603, 0.2917, 0.5601, 0.3333, 0.4949, 0.3333, 0.9873, 0.2953, 0.9839, 0.3747, 0.9738, 0.3153, 0.05858, 0.2453, 0.05954, 0.3125, 0.05619, 0.3289, 0.1448, 0.314, 0.1447, 0.25, 0.1656, 0.25, 0.1654, 0.2917, 0.1654, 0.2917, 0.1656, 0.25, 0.1797, 0.25, 0.1794, 0.2917, 0.1794, 0.2917, 0.1797, 0.25, 0.219, 0.25, 0.219, 0.2917, 0.219, 0.25, 0.2271, 0.25, 0.2271, 0.2917, 0.219, 0.2917, 0.2271, 0.25, 0.2989, 0.25, 0.299, 0.2917, 0.2271, 0.2917, 0.2989, 0.25, 0.3958, 0.25, 0.3958, 0.2917, 0.299, 0.2917, 0.3958, 0.25, 0.4647, 0.25, 0.4558, 0.2917, 0.3958, 0.2917, 0.5592, 0.25, 0.9351, 0.2361, 0.931, 0.3099, 0.5603, 0.2917, 0.4647, 0.25, 0.4794, 0.2917, 0.4558, 0.2917, 0.4942, 0.25, 0.5603, 0.2917, 0.4794, 0.2917, 0.9351, 0.2361, 0.9742, 0.2151, 0.9738, 0.3153, 0.931, 0.3099, 0.05858, 0.2453, 0.05957, 0.1874, 0.1449, 0.187, 0.1447, 0.25, 0.01565, 0.2326, 0.04164, 0.1658, 0.04219, 0.2712, 0.04164, 0.1658, 0.05858, 0.2453, 0.04219, 0.2712, 0.1447, 0.25, 0.1449, 0.187, 0.1655, 0.2083, 0.1656, 0.25, 0.1655, 0.2083, 0.1795, 0.2083, 0.1797, 0.25, 0.1656, 0.25, 0.1795, 0.2083, 0.2191, 0.2083, 0.219, 0.25, 0.1797, 0.25, 0.2191, 0.2083, 0.2271, 0.2083, 0.2271, 0.25, 0.219, 0.25, 0.2271, 0.2083, 0.2987, 0.2083, 0.2989, 0.25, 0.2271, 0.25, 0.2987, 0.2083, 0.3958, 0.2083, 0.3958, 0.25, 0.2989, 0.25, 0.3958, 0.2083, 0.4554, 0.2083, 0.4647, 0.25, 0.3958, 0.25, 0.5614, 0.2083, 0.9292, 0.1733, 0.9351, 0.2361, 0.5592, 0.25, 0.4554, 0.2083, 0.4788, 0.2083, 0.4647, 0.25, 0.4788, 0.2083, 0.4942, 0.25, 0.4647, 0.25, 0.4788, 0.2083, 0.5614, 0.2083, 0.4942, 0.25, 0.1654, 0.1667, 0.1796, 0.1667, 0.1795, 0.2083, 0.1655, 0.2083, 0.9928, 0.02609, 0.9944, 0.3658, 0.9873, 0.2953, 0.1449, 0.187, 0.1654, 0.1667, 0.1655, 0.2083, 0.2192, 0.1667, 0.2271, 0.1667, 0.2271, 0.2083, 0.2191, 0.2083, 0.1796, 0.1667, 0.2191, 0.2083, 0.1795, 0.2083, 0.1796, 0.1667, 0.2192, 0.1667, 0.2191, 0.2083, 0.2271, 0.1667, 0.2991, 0.1667, 0.2987, 0.2083, 0.2271, 0.2083, 0.2987, 0.2083, 0.2991, 0.1667, 0.396, 0.1667, 0.3958, 0.2083, 0.396, 0.1667, 0.4554, 0.1667, 0.4554, 0.2083, 0.3958, 0.2083, 0.4554, 0.2083, 0.4554, 0.1667, 0.4788, 0.1667, 0.4788, 0.2083, 0.4788, 0.2083, 0.4788, 0.1667, 0.5603, 0.1667, 0.5614, 0.2083, 0.05957, 0.1874, 0.05863, 0.1301, 0.1449, 0.125, 0.1449, 0.187, 0.986, 0.1824, 0.9928, 0.02609, 0.9873, 0.2953, 0.1449, 0.187, 0.1449, 0.125, 0.1657, 0.125, 0.1654, 0.1667, 0.1654, 0.1667, 0.1657, 0.125, 0.1795, 0.125, 0.1796, 0.1667, 0.2192, 0.1667, 0.219, 0.125, 0.2271, 0.125, 0.2271, 0.1667, 0.2271, 0.125, 0.2987, 0.125, 0.2991, 0.1667, 0.2271, 0.1667, 0.2987, 0.125, 0.3957, 0.125, 0.396, 0.1667, 0.2991, 0.1667, 0.3957, 0.125, 0.4612, 0.125, 0.4554, 0.1667, 0.396, 0.1667, 0.4788, 0.1667, 0.4875, 0.125, 0.5603, 0.125, 0.5603, 0.1667, 0.4612, 0.125, 0.4875, 0.125, 0.4788, 0.1667, 0.5603, 0.1667, 0.5603, 0.125, 0.9343, 0.1101, 0.9292, 0.1733, 0.9343, 0.1101, 0.9716, 0.08988, 0.9742, 0.2151, 0.9292, 0.1733, 0.9742, 0.2151, 0.9716, 0.08988, 0.983, 0.06177, 0.986, 0.1824, 0.05863, 0.1301, 0.05954, 0.08333, 0.1448, 0.06026, 0.1449, 0.125, 0.005424, 0.04107, 0.003001, 0.3091, 0.0, 0.06767, 0.01046, 0.03183, 0.01555, 0.1078, 0.008681, 0.1978, 0.04158, 0.06369, 0.04164, 0.1658, 0.01555, 0.1078, 0.05858, 0.2453, 0.05806, 0.04577, 0.05863, 0.1301, 0.05806, 0.04577, 0.05954, 0.08333, 0.05863, 0.1301, 0.1448, 0.06026, 0.1655, 0.08333, 0.1657, 0.125, 0.1449, 0.125, 0.1657, 0.125, 0.1655, 0.08333, 0.1795, 0.08333, 0.1795, 0.125, 0.1795, 0.08333, 0.2191, 0.08333, 0.219, 0.125, 0.1795, 0.125, 0.219, 0.125, 0.2191, 0.08333, 0.2271, 0.08333, 0.2271, 0.125, 0.2271, 0.08333, 0.2989, 0.08333, 0.2987, 0.125, 0.2271, 0.125, 0.2987, 0.125, 0.2989, 0.08333, 0.3958, 0.08333, 0.3957, 0.125, 0.3957, 0.125, 0.3958, 0.08333, 0.4561, 0.08333, 0.4612, 0.125, 0.4875, 0.125, 0.4794, 0.08333, 0.5598, 0.08333, 0.5603, 0.125, 0.5603, 0.125, 0.5598, 0.08333, 0.9279, 0.04995, 0.9343, 0.1101, 0.1655, 0.08333, 0.1655, 0.04167, 0.1797, 0.04167, 0.1795, 0.08333, 0.983, 0.06177, 0.9928, 0.02609, 0.986, 0.1824, 0.04158, 0.06369, 0.04097, 0.0002776, 0.05858, 0.2453, 0.1655, 0.04167, 0.1655, 0.08333, 0.1448, 0.06026, 0.2192, 0.04167, 0.227, 0.04167, 0.2271, 0.08333, 0.2191, 0.08333, 0.1797, 0.04167, 0.2191, 0.08333, 0.1795, 0.08333, 0.227, 0.04167, 0.2991, 0.04167, 0.2989, 0.08333, 0.2271, 0.08333, 0.2989, 0.08333, 0.2991, 0.04167, 0.3959, 0.04167, 0.3958, 0.08333, 0.3959, 0.04167, 0.4642, 0.04167, 0.4561, 0.08333, 0.3958, 0.08333, 0.01611, 0.0, 0.04097, 0.0002776, 0.04158, 0.06369, 0.01555, 0.1078, 0.4642, 0.04167, 0.4794, 0.08333, 0.4561, 0.08333, 0.494, 0.04167, 0.5598, 0.08333, 0.4794, 0.08333, 0.01611, 0.0, 0.01555, 0.1078, 0.01046, 0.03183, 0.05806, 0.04577, 0.05884, 0.0, 0.1468, 0.0, 0.1448, 0.06026, 0.04097, 0.0002776, 0.05456, 0.0, 0.05806, 0.04577, 0.1655, 0.04167, 0.1666, 0.0, 0.1797, 0.0, 0.1797, 0.04167, 0.1468, 0.0, 0.1655, 0.04167, 0.1448, 0.06026, 0.1468, 0.0, 0.1666, 0.0, 0.1655, 0.04167, 0.2192, 0.04167, 0.2191, 0.0, 0.2271, 0.0, 0.227, 0.04167, 0.1797, 0.0, 0.2191, 0.0, 0.1797, 0.04167, 0.2191, 0.0, 0.2192, 0.04167, 0.1797, 0.04167, 0.227, 0.04167, 0.2271, 0.0, 0.2989, 0.0, 0.2991, 0.04167, 0.2989, 0.0, 0.3958, 0.0, 0.3959, 0.04167, 0.2991, 0.04167, 0.3958, 0.0, 0.4618, 0.0, 0.4642, 0.04167, 0.3959, 0.04167, 0.5592, 0.04167, 0.5603, 0.0, 0.9342, 0.0, 0.9279, 0.04995, 0.4618, 0.0, 0.4875, 0.0, 0.4642, 0.04167, 0.4875, 0.0, 0.5603, 0.0, 0.494, 0.04167, 0.9279, 0.04995, 0.9342, 0.0, 0.9732, 0.0, 0.9716, 0.08988, 0.05889, 0.8374, 0.05863, 0.9538, 0.04145, 0.958, 0.4618, 1.0, 0.4797, 0.9583, 0.4875, 1.0, 0.4875, 1.0, 0.4797, 0.9583, 0.5603, 1.0, 0.9783, 0.9066, 0.9937, 0.9511, 0.9835, 1.0, 0.005182, 0.9414, 0.01013, 0.8386, 0.01039, 0.9787, 0.01039, 0.9787, 0.01013, 0.8386, 0.01619, 0.9384, 0.05863, 0.9538, 0.05955, 0.8955, 0.1449, 0.9362, 0.4625, 0.9167, 0.4901, 0.9167, 0.4797, 0.9583, 0.5607, 0.9583, 0.5592, 0.9167, 0.9294, 0.9231, 0.04169, 0.8543, 0.05889, 0.8374, 0.04145, 0.958, 0.05889, 0.8374, 0.05955, 0.8955, 0.05863, 0.9538, 0.1793, 0.875, 0.219, 0.875, 0.1797, 0.9167, 0.1797, 0.9167, 0.219, 0.875, 0.2192, 0.9167, 0.4901, 0.9167, 0.5603, 0.875, 0.5592, 0.9167, 0.9338, 0.862, 0.9783, 0.9066, 0.9294, 0.9231, 0.0, 0.9483, 0.0, 0.7308, 0.005935, 0.6616, 0.01619, 0.9384, 0.01584, 0.7889, 0.04169, 0.8543, 0.05889, 0.8374, 0.1449, 0.8537, 0.05955, 0.8955, 0.1793, 0.875, 0.1797, 0.8333, 0.219, 0.875, 0.4875, 0.875, 0.4942, 0.8333, 0.5603, 0.875, 0.4942, 0.8333, 0.5582, 0.8333, 0.5603, 0.875, 0.04092, 0.7749, 0.05889, 0.8374, 0.04169, 0.8543, 0.1797, 0.8333, 0.2191, 0.7917, 0.2191, 0.8333, 0.4554, 0.7917, 0.4795, 0.7917, 0.4654, 0.8333, 0.4654, 0.8333, 0.4795, 0.7917, 0.4942, 0.8333, 0.4942, 0.8333, 0.5535, 0.7917, 0.5582, 0.8333, 0.9338, 0.862, 0.9308, 0.7994, 0.9773, 0.8244, 0.042, 0.7093, 0.05872, 0.7807, 0.05889, 0.8374, 0.4907, 0.75, 0.5582, 0.75, 0.5535, 0.7917, 0.9746, 0.7356, 0.9897, 0.7723, 0.9773, 0.8244, 0.005935, 0.6616, 0.01482, 0.6873, 0.01013, 0.8386, 0.01013, 0.8386, 0.01482, 0.6873, 0.01584, 0.7889, 0.1795, 0.7083, 0.219, 0.7083, 0.1798, 0.75, 0.5607, 0.7083, 0.9274, 0.7423, 0.5582, 0.75, 0.9274, 0.7423, 0.9343, 0.68, 0.9746, 0.7356, 0.04258, 0.6372, 0.05712, 0.704, 0.042, 0.7093, 0.05712, 0.704, 0.05954, 0.6667, 0.06123, 0.731, 0.05884, 1.0, 0.05863, 0.9538, 0.1449, 0.9362, 0.1468, 1.0, 0.9868, 0.6013, 0.9916, 0.513, 0.9897, 0.7723, 0.005935, 0.6616, 0.01301, 0.5988, 0.01482, 0.6873, 0.05712, 0.704, 0.05859, 0.6197, 0.05954, 0.6667, 0.05859, 0.6197, 0.1448, 0.6473, 0.05954, 0.6667, 0.4554, 0.625, 0.4788, 0.625, 0.4654, 0.6667, 0.4654, 0.6667, 0.4788, 0.625, 0.4942, 0.6667, 0.4788, 0.625, 0.5603, 0.625, 0.4942, 0.6667, 0.4942, 0.6667, 0.5603, 0.625, 0.5592, 0.6667, 0.9279, 0.6167, 0.9777, 0.6693, 0.9343, 0.68, 0.9762, 0.5753, 0.9868, 0.6013, 0.9777, 0.6693, 0.0, 0.7308, 0.0, 0.413, 0.005935, 0.6616, 0.05828, 0.505, 0.05859, 0.6197, 0.05712, 0.704, 0.4901, 0.5833, 0.5592, 0.5833, 0.5603, 0.625, 0.5592, 0.5833, 0.9279, 0.6167, 0.5603, 0.625, 0.01301, 0.5988, 0.01526, 0.5067, 0.04183, 0.5449, 0.04258, 0.6372, 0.04183, 0.5449, 0.05828, 0.505, 0.05859, 0.6197, 0.05828, 0.505, 0.05957, 0.5626, 0.4618, 0.5833, 0.4652, 0.5417, 0.4901, 0.5833, 0.005935, 0.6616, 0.009261, 0.3866, 0.01301, 0.5988, 0.01301, 0.5988, 0.009261, 0.3866, 0.01526, 0.5067, 0.4612, 0.5, 0.4875, 0.5, 0.4652, 0.5417, 0.4875, 0.5, 0.5603, 0.5, 0.4961, 0.5417, 0.04158, 0.4379, 0.05619, 0.3289, 0.04183, 0.5449, 0.05619, 0.3289, 0.05714, 0.4223, 0.04183, 0.5449, 0.4942, 0.4583, 0.5592, 0.4583, 0.5603, 0.5, 0.5592, 0.4583, 0.931, 0.4766, 0.5603, 0.5, 0.0162, 0.3528, 0.04158, 0.4379, 0.01526, 0.5067, 0.06044, 0.3915, 0.1448, 0.4397, 0.0596, 0.4583, 0.1796, 0.4583, 0.219, 0.4167, 0.2192, 0.4583, 0.4654, 0.4583, 0.4794, 0.4167, 0.4942, 0.4583, 0.4942, 0.4583, 0.5598, 0.4167, 0.5592, 0.4583, 0.9758, 0.4794, 0.9839, 0.3747, 0.9916, 0.513, 0.0416, 0.3549, 0.05619, 0.3289, 0.04158, 0.4379, 0.05619, 0.3289, 0.06044, 0.3915, 0.05714, 0.4223, 0.1796, 0.4167, 0.1797, 0.375, 0.219, 0.4167, 0.1797, 0.375, 0.2192, 0.375, 0.219, 0.4167, 0.5603, 0.375, 0.931, 0.3932, 0.5598, 0.4167, 0.4554, 0.375, 0.4647, 0.3333, 0.4789, 0.375, 0.4647, 0.3333, 0.4949, 0.3333, 0.4789, 0.375, 0.4949, 0.3333, 0.5601, 0.3333, 0.5603, 0.375, 0.0416, 0.3549, 0.04219, 0.2712, 0.05619, 0.3289, 0.4794, 0.2917, 0.5603, 0.2917, 0.4949, 0.3333, 0.5603, 0.2917, 0.931, 0.3099, 0.5601, 0.3333, 0.008681, 0.1978, 0.01565, 0.2326, 0.009261, 0.3866, 0.009261, 0.3866, 0.01565, 0.2326, 0.0162, 0.3528, 0.01565, 0.2326, 0.04219, 0.2712, 0.0162, 0.3528, 0.4647, 0.25, 0.4942, 0.25, 0.4794, 0.2917, 0.4942, 0.25, 0.5592, 0.25, 0.5603, 0.2917, 0.9738, 0.3153, 0.9742, 0.2151, 0.9873, 0.2953, 0.0, 0.06767, 0.003001, 0.3091, 0.0, 0.413, 0.4942, 0.25, 0.5614, 0.2083, 0.5592, 0.25, 0.9742, 0.2151, 0.986, 0.1824, 0.9873, 0.2953, 0.003001, 0.3091, 0.005424, 0.04107, 0.008681, 0.1978, 0.008681, 0.1978, 0.01555, 0.1078, 0.01565, 0.2326, 0.01565, 0.2326, 0.01555, 0.1078, 0.04164, 0.1658, 0.05863, 0.1301, 0.05957, 0.1874, 0.05858, 0.2453, 0.5614, 0.2083, 0.5603, 0.1667, 0.9292, 0.1733, 0.9351, 0.2361, 0.9292, 0.1733, 0.9742, 0.2151, 0.1795, 0.125, 0.219, 0.125, 0.1796, 0.1667, 0.1796, 0.1667, 0.219, 0.125, 0.2192, 0.1667, 0.4554, 0.1667, 0.4612, 0.125, 0.4788, 0.1667, 0.005424, 0.04107, 0.01046, 0.03183, 0.008681, 0.1978, 0.04164, 0.1658, 0.04158, 0.06369, 0.05858, 0.2453, 0.4561, 0.08333, 0.4794, 0.08333, 0.4612, 0.125, 0.4612, 0.125, 0.4794, 0.08333, 0.4875, 0.125, 0.05858, 0.2453, 0.04097, 0.0002776, 0.05806, 0.04577, 0.05954, 0.08333, 0.05806, 0.04577, 0.1448, 0.06026, 0.1797, 0.04167, 0.2192, 0.04167, 0.2191, 0.08333, 0.4642, 0.04167, 0.494, 0.04167, 0.4794, 0.08333, 0.494, 0.04167, 0.5592, 0.04167, 0.5598, 0.08333, 0.5598, 0.08333, 0.5592, 0.04167, 0.9279, 0.04995, 0.9343, 0.1101, 0.9279, 0.04995, 0.9716, 0.08988, 0.05456, 0.0, 0.05884, 0.0, 0.05806, 0.04577, 0.4642, 0.04167, 0.4875, 0.0, 0.494, 0.04167, 0.494, 0.04167, 0.5603, 0.0, 0.5592, 0.04167, 0.9716, 0.08988, 0.9732, 0.0, 0.983, 0.06177])
me_hexagonal_candle.materials.append(mat_directionallight)
me_hexagonal_candle.use_remesh_preserve_volume = False
me_hexagonal_candle.use_remesh_preserve_attributes = False
me_hexagonal_candle.use_mirror_vertex_groups = False
me_hexagonal_candle.update()

# ---- objects
ob_directionallight = bpy.data.objects.new('DirectionalLight', me_hexagonal_candle)

# ---- transforms, parenting, visibility, modifiers, constraints
ob_directionallight.location = (0.0, 0.0, 0.0)
ob_directionallight.lineart.crease_threshold = 0.0

# ---- collection membership
col_collection_1.objects.link(ob_directionallight)

# ---- scene / render settings (as saved in the file)
scene.frame_start = 1; scene.frame_end = 250; scene.frame_set(1)
scene.render.engine = 'BLENDER_EEVEE_NEXT'
scene.render.resolution_percentage = 50
scene.render.dither_intensity = 0.0
scene.cycles.use_denoising = False
scene.cycles.samples = 10
scene.cycles.sampling_pattern = 'TABULATED_SOBOL'
scene.cycles.light_sampling_threshold = 0.0
scene.cycles.use_adaptive_sampling = False
scene.cycles.use_light_tree = False
scene.cycles.blur_glossy = 0.0
scene.cycles.pixel_filter_type = 'GAUSSIAN'
scene.cycles.sample_clamp_indirect = 0.0
scene.view_settings.view_transform = 'Standard'
bpy.context.view_layer.update()

# ---- added for rendering (the .blend has no active camera and no usable light): camera, sun
cam_auto = bpy.data.cameras.new('AutoCamera')
cam_auto.lens = 50.0
cam_auto.sensor_width = 36.0
cam_auto.clip_end = 1000.0
ob_auto_camera = bpy.data.objects.new('AutoCamera', cam_auto)
scene.collection.objects.link(ob_auto_camera)
ob_auto_camera.location = (1.54386, -1.49336, 1.23434)
ob_auto_camera.rotation_euler = (1.09748, -7.21219e-08, 0.694738)
scene.camera = ob_auto_camera
light_auto_sun = bpy.data.lights.new('AutoSun', 'SUN')
light_auto_sun.energy = 3.0
light_auto_sun.angle = 0.0523599
ob_auto_sun = bpy.data.objects.new('AutoSun', light_auto_sun)
scene.collection.objects.link(ob_auto_sun)
ob_auto_sun.rotation_euler = (0.872665, 0.174533, 0.523599)
bpy.context.view_layer.update()

